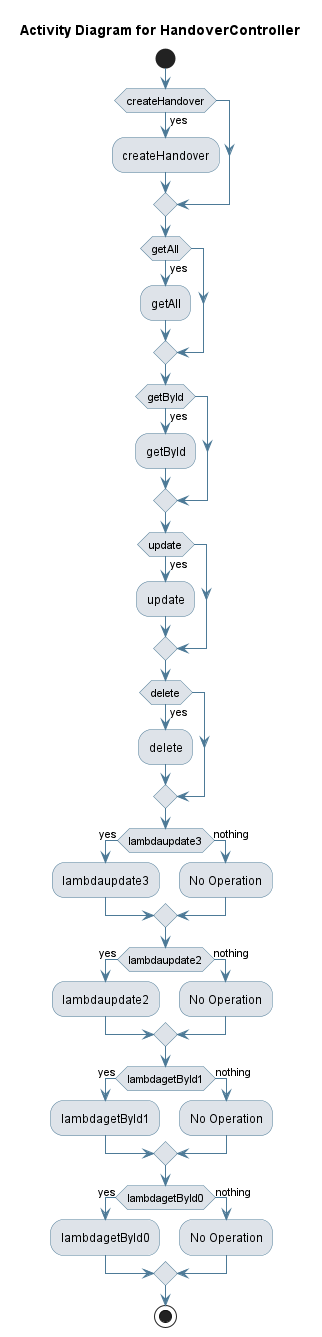

The diagram above was rendered by PlantUML. Its source (embedded in the PNG):
@startuml
skinparam activity {
 BackgroundColor #DEE3E9 
 BorderColor #4D7A97 
 ArrowColor #4D7A97 
}
!pragma useVerticalIf on
start
title Activity Diagram for HandoverController

if (createHandover) then (yes)
:createHandover;
endif
if (getAll) then (yes)
:getAll;
endif
if (getById) then (yes)
:getById;
endif
if (update) then (yes)
:update;
endif
if (delete) then (yes)
:delete;
endif
if (lambdaupdate3) then (yes)
:lambdaupdate3;
else (nothing)
:No Operation;
endif
if (lambdaupdate2) then (yes)
:lambdaupdate2;
else (nothing)
:No Operation;
endif
if (lambdagetById1) then (yes)
:lambdagetById1;
else (nothing)
:No Operation;
endif
if (lambdagetById0) then (yes)
:lambdagetById0;
else (nothing)
:No Operation;
endif
stop
@enduml